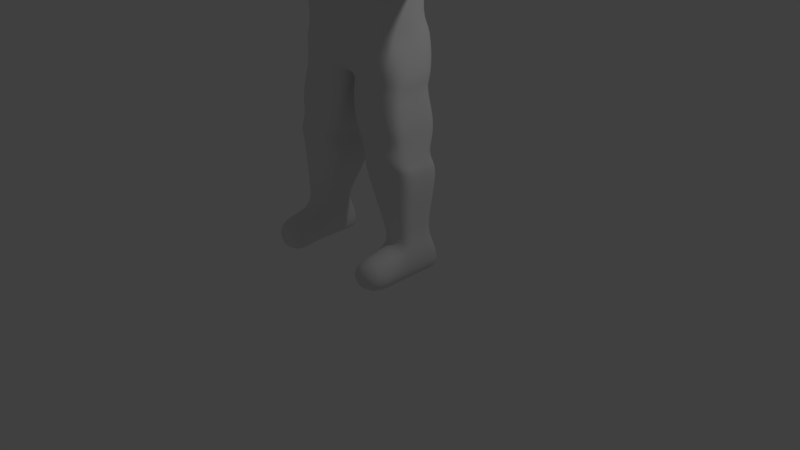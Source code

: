# Source: MrFoxModel.blend  (saved by Blender 2.78.0; exported with 4.5.12 LTS)
import bpy
from mathutils import Matrix  # noqa: F401  (used for matrix-valued properties, if any)

bpy.ops.wm.read_factory_settings(use_empty=True)
scene = bpy.context.scene
scene.name = 'Scene'

# ---- collections
col_collection_1 = bpy.data.collections.new('Collection 1'); scene.collection.children.link(col_collection_1)

# ---- materials (node trees are filled in below, after node groups)
mat_material = bpy.data.materials.new('Material')
mat_material.alpha_threshold = 0.0
mat_material.use_transparent_shadow = False
mat_material.roughness = 0.5
mat_material.line_color = (0.0, 0.0, 0.0, 1.0)

# ---- material node trees

# ---- world
world_world = bpy.data.worlds.new('World'); scene.world = world_world
world_world.color = (0.05088, 0.05088, 0.05088)
world_world.use_sun_shadow = False
world_world.sun_shadow_jitter_overblur = 0.0
world_world.cycles.sampling_method = 'MANUAL'

# ---- cameras
cam_camera = bpy.data.cameras.new('Camera')
cam_camera.clip_end = 100.0
cam_camera.lens = 35.0
cam_camera.sensor_width = 32.0
cam_camera.sensor_height = 18.0
cam_camera.ortho_scale = 7.314
cam_camera.dof.focus_distance = 0.0
cam_camera.dof.aperture_fstop = 128.0

# ---- lights
light_lamp = bpy.data.lights.new('Lamp', 'POINT')
light_lamp.transmission_factor = 0.0
light_lamp.cutoff_distance = 30.0
light_lamp.energy = 100.0
light_lamp.shadow_buffer_clip_start = 1.001
light_lamp.shadow_soft_size = 0.1
light_lamp.shadow_maximum_resolution = 0.006
light_lamp.use_absolute_resolution = True

# ---- meshes
me_cube = bpy.data.meshes.new('Cube')
me_cube.from_pydata([(0.6667, 0.4454, 2.455), (0.8172, -0.3561, 2.455), (0.0, -0.3301, 2.455), (0.0, 0.3444, 2.455), (0.7788, 0.4364, 4.445), (0.7788, -0.3823, 4.445), (0.0, -0.4794, 4.448), (0.0, 0.311, 4.448), (0.6544, 0.4364, 3.76), (0.5835, -0.4931, 3.76), (0.0, -0.539, 3.76), (0.0, 0.4364, 3.76), (1.617, 0.1471, 3.895), (1.617, 0.1471, 4.31), (1.617, -0.1086, 3.895), (1.617, -0.1086, 4.31), (2.317, 0.1968, 3.895), (2.317, 0.1968, 4.31), (2.317, -0.2043, 3.895), (2.317, -0.2043, 4.31), (0.1305, 0.4828, 2.455), (0.07029, -0.3561, 2.455), (0.3271, 0.3905, 4.464), (0.4585, -0.3921, 4.464), (0.2158, 0.4364, 3.76), (0.2849, -0.5568, 3.76), (0.966, 0.3635, 1.348), (0.966, -0.3257, 1.461), (0.2091, 0.3635, 1.222), (0.2091, -0.3257, 1.335), (0.966, 0.4364, 0.01445), (0.966, -0.4364, 0.01445), (0.5457, 0.4364, 0.01445), (0.5457, -0.4364, 0.01445), (0.5457, -0.2375, 0.4779), (0.966, -0.2375, 0.4779), (0.966, 0.2713, 0.4779), (0.5457, 0.2713, 0.4779), (1.064, -0.8225, 0.01445), (0.3302, -0.8225, 0.01445), (0.5457, -0.808, 0.4779), (0.966, -0.808, 0.4779), (0.3277, 0.3112, 4.802), (0.0, 0.3112, 4.802), (0.296, -0.1904, 4.802), (0.0, -0.2676, 4.802), (0.5464, 0.3623, 5.005), (0.0, 0.5416, 4.996), (0.2458, -1.045, 5.06), (0.0, -1.182, 5.064), (0.3248, 0.3018, 5.849), (0.0, 0.3557, 5.886), (0.2045, -0.3417, 5.787), (0.0, -0.4037, 5.787), (1.102, 0.316, 4.398), (1.018, 0.316, 3.807), (1.018, -0.27, 3.807), (1.102, -0.27, 4.398), (0.5847, 0.5377, 2.971), (0.7218, -0.4147, 2.829), (0.0, -0.431, 2.829), (0.0, 0.4056, 2.829), (0.2066, -0.4294, 2.829), (0.1632, 0.5488, 2.963), (0.895, -0.2752, 0.635), (0.895, 0.181, 0.635), (0.5591, -0.2752, 0.635), (0.5591, 0.181, 0.635), (0.8659, 0.3753, 1.789), (0.1691, 0.3753, 1.722), (0.1902, -0.3522, 1.722), (0.8659, -0.3522, 1.789), (0.8916, 0.2699, 1.635), (0.8916, -0.3881, 1.635), (0.2563, 0.2699, 1.635), (0.2563, -0.3881, 1.635), (0.919, 0.2777, 1.515), (0.919, -0.3881, 1.515), (0.2744, 0.2777, 1.515), (0.2744, -0.3881, 1.515), (0.06141, 0.3194, 2.366), (0.06141, -0.344, 2.366), (0.7879, 0.3194, 2.366), (0.7879, -0.344, 2.366), (0.6238, 0.3398, 3.105), (0.5835, -0.3572, 2.986), (0.0, -0.3907, 2.933), (0.0, 0.4365, 3.111), (0.1109, 0.4455, 3.105), (0.2372, -0.3925, 2.948), (0.8525, 0.3967, 2.0), (0.8525, -0.4056, 2.0), (0.08627, 0.3967, 2.0), (0.1073, -0.4056, 2.0), (0.0, 0.6028, 5.441), (0.528, 0.3442, 5.459), (0.4636, -0.5475, 5.459), (0.0, -0.6838, 5.498), (0.0, -0.1468, 2.455), (0.1558, -1.045, 5.312), (0.0, -1.174, 5.308), (0.8172, 0.00321, 2.455), (0.0, 0.5416, 5.646), (0.4543, 0.3233, 5.646), (0.362, -0.404, 5.646), (0.0, -0.5641, 5.646), (0.6904, -0.1942, 3.76), (0.4883, -0.3937, 4.988), (0.6341, 0.1832, 4.988), (0.5867, 0.237, 5.459), (2.61, 0.1968, 3.895), (2.608, 0.1968, 4.31), (2.61, -0.2043, 3.895), (2.608, -0.2043, 4.31), (0.7788, -0.1942, 4.445), (0.6335, 0.06008, 5.593), (0.3338, 0.04294, 5.922), (0.0, 0.2238, 5.864), (1.617, -0.03765, 4.31), (1.617, -0.03765, 3.895), (2.317, -0.09304, 4.31), (2.317, -0.09304, 3.895), (0.422, -0.07533, 4.46), (0.05701, -0.02229, 2.455), (0.966, -0.0952, 1.429), (0.2091, -0.0952, 1.303), (0.966, -0.1942, 0.01445), (0.5457, -0.1942, 0.01445), (0.5457, -0.09633, 0.4779), (0.966, -0.09633, 0.4779), (0.3277, -0.1548, 4.802), (1.102, -0.1074, 4.398), (1.018, -0.1074, 3.807), (0.7255, -0.005383, 2.883), (0.895, -0.1094, 0.635), (0.5591, -0.1094, 0.635), (0.8659, -0.1504, 1.789), (0.1902, -0.1504, 1.722), (0.8916, -0.1583, 1.635), (0.2563, -0.1583, 1.635), (0.919, -0.1561, 1.515), (0.2744, -0.1561, 1.515), (0.06141, -0.16, 2.366), (0.7879, -0.16, 2.366), (0.7038, -0.1436, 3.032), (0.1073, -0.183, 2.0), (0.8525, -0.183, 2.0), (2.608, -0.09305, 4.31), (2.61, -0.09305, 3.895), (0.0, 0.07952, 2.455), (0.03977, 0.3469, 2.422), (0.2091, 0.1659, 1.257), (0.5457, 0.1648, 0.01445), (0.966, 0.113, 0.4779), (1.617, 0.06754, 3.895), (1.102, 0.1337, 4.398), (0.895, 0.05592, 0.635), (0.8659, 0.1489, 1.789), (0.8916, 0.08547, 1.635), (0.919, 0.09087, 1.515), (0.7879, 0.1129, 2.366), (0.8525, 0.147, 2.0), (0.7788, 0.1648, 4.445), (2.317, 0.07198, 3.895), (1.617, 0.06754, 4.31), (2.317, 0.07198, 4.31), (0.7098, 0.1648, 3.76), (0.834, 0.253, 2.455), (0.368, 0.19, 4.46), (0.966, 0.1659, 1.383), (0.966, 0.1648, 0.01445), (0.5457, 0.113, 0.4779), (0.3277, 0.1105, 4.802), (1.018, 0.1337, 3.807), (0.7311, 0.3006, 2.962), (0.5591, 0.05592, 0.635), (0.1902, 0.1489, 1.722), (0.2563, 0.08547, 1.635), (0.2744, 0.09087, 1.515), (0.06141, 0.1129, 2.366), (0.7169, 0.1316, 3.085), (0.1073, 0.147, 2.0), (2.608, 0.07198, 4.31), (2.61, 0.07198, 3.895), (0.5877, -0.2414, 4.988), (0.2089, -1.021, 4.955), (0.0, -0.9914, 4.928), (0.01122, 0.4854, 2.455), (0.03514, -0.3475, 2.455), (0.09816, 0.311, 4.448), (0.1065, -0.4953, 4.448), (0.1079, 0.4364, 3.76), (0.08508, -0.5372, 3.76), (0.1639, 0.3112, 4.802), (0.1149, -0.2676, 4.802), (0.1234, 0.3491, 5.877), (0.2732, 0.5234, 4.999), (0.07564, -1.182, 5.064), (0.1234, -0.3417, 5.787), (0.1033, -0.4251, 2.829), (0.02756, 0.5053, 2.926), (0.03223, 0.4345, 3.113), (0.1186, -0.3995, 2.939), (0.2624, -0.6038, 5.478), (0.264, 0.5428, 5.45), (0.04708, -1.182, 5.303), (0.2035, -0.4709, 5.646), (0.2035, 0.5234, 5.646), (0.1234, 0.2137, 5.864), (0.02851, -0.1465, 2.455), (0.01866, 0.2609, 2.436), (0.1162, -1.006, 4.95), (0.2304, -1.045, 5.233), (0.0, -1.182, 5.219), (0.4766, -0.4387, 5.223), (0.05689, -1.182, 5.219), (0.0, 0.6028, 5.218), (0.6028, 0.2523, 5.223), (0.5613, 0.3819, 5.232), (0.2686, 0.5559, 5.224), (0.3209, -0.7049, 5.024), (0.2601, -0.6417, 4.928), (0.0, -0.627, 4.906), (0.0, -0.7427, 5.443), (0.2815, -0.7545, 5.389), (0.1744, -0.7421, 5.426), (0.1155, -0.6344, 4.925), (0.3391, -0.7103, 5.235), (0.7652, 0.5461, 4.124), (0.7432, -0.53, 4.124), (0.0, -0.5959, 4.127), (0.0, 0.3699, 4.124), (1.617, 0.2037, 4.115), (1.617, -0.1843, 4.115), (2.317, 0.2534, 4.115), (2.317, -0.2801, 4.115), (0.2054, 0.423, 4.124), (0.3076, -0.5626, 4.127), (1.063, -0.3457, 4.121), (1.063, 0.3726, 4.121), (2.694, 0.2534, 4.115), (2.694, -0.2801, 4.115), (2.694, -0.09305, 4.115), (2.694, 0.07198, 4.115), (0.1027, 0.3699, 4.124), (0.09646, -0.5816, 4.127), (0.6385, -0.2616, 5.498), (0.6407, -0.2486, 5.223), (0.0, -0.2385, 5.818), (0.2786, -0.1354, 5.905), (0.1234, -0.2443, 5.818), (0.6333, -0.1253, 5.59), (0.0, 0.311, 4.536), (0.262, 0.311, 4.536), (0.296, -0.2838, 4.532), (0.0, -0.3673, 4.532), (0.3095, -0.1548, 4.532), (0.2825, 0.1105, 4.532), (0.1107, -0.3667, 4.532), (0.131, 0.311, 4.536), (0.7891, -0.1052, 6.085), (0.7334, -0.1057, 6.178), (0.7052, -0.1772, 6.152), (0.7745, -0.1742, 6.115), (0.0, 0.4549, 5.781), (0.3889, 0.3125, 5.749), (0.2824, -0.3726, 5.717), (0.0, -0.483, 5.717), (0.482, 0.2036, 5.777), (0.163, -0.4056, 5.717), (0.163, 0.4499, 5.77), (0.505, -0.03917, 5.77), (0.7581, -0.1067, 6.143), (0.7395, -0.1757, 6.134)], [], [(209, 188, 2, 98), (259, 252, 43, 193), (239, 54, 13, 232), (245, 190, 6, 230), (200, 187, 3, 61), (244, 191, 11, 231), (202, 192, 10, 86), (144, 106, 9, 85), (154, 12, 16, 163), (173, 55, 12, 154), (131, 57, 15, 118), (238, 56, 14, 233), (234, 17, 111, 240), (233, 14, 18, 235), (118, 15, 19, 120), (232, 13, 17, 234), (85, 9, 25, 89), (228, 8, 24, 236), (58, 0, 20, 63), (229, 5, 23, 237), (114, 122, 23, 5), (78, 76, 26, 28), (33, 31, 38, 39), (178, 78, 28, 151), (140, 77, 27, 124), (77, 79, 29, 27), (126, 31, 33, 127), (129, 35, 31, 126), (171, 37, 32, 152), (37, 36, 30, 32), (67, 65, 36, 37), (175, 67, 37, 171), (134, 64, 35, 129), (64, 66, 34, 35), (41, 40, 39, 38), (31, 35, 41, 38), (34, 33, 39, 40), (35, 34, 40, 41), (193, 43, 47, 196), (257, 253, 42, 172), (258, 254, 44, 194), (270, 264, 51, 195), (44, 130, 184, 107), (226, 221, 185, 211), (195, 51, 117, 208), (266, 271, 249, 52), (269, 266, 52, 198), (229, 9, 56, 238), (114, 5, 57, 131), (166, 8, 55, 173), (228, 4, 54, 239), (84, 58, 63, 88), (1, 59, 62, 21), (101, 133, 59, 1), (188, 199, 60, 2), (201, 200, 61, 87), (27, 29, 66, 64), (124, 27, 64, 134), (151, 28, 67, 175), (28, 26, 65, 67), (91, 93, 70, 71), (146, 91, 71, 136), (181, 92, 69, 176), (92, 90, 68, 69), (71, 70, 75, 73), (136, 71, 73, 138), (176, 69, 74, 177), (69, 68, 72, 74), (73, 75, 79, 77), (138, 73, 77, 140), (177, 74, 78, 178), (74, 72, 76, 78), (20, 0, 82, 80), (150, 20, 80, 179), (101, 1, 83, 143), (1, 21, 81, 83), (191, 201, 87, 11), (8, 84, 88, 24), (59, 85, 89, 62), (133, 144, 85, 59), (199, 202, 86, 60), (80, 82, 90, 92), (179, 80, 92, 181), (143, 83, 91, 146), (83, 81, 93, 91), (225, 224, 96, 203), (160, 143, 146, 161), (165, 120, 147, 182), (219, 216, 94, 204), (227, 214, 96, 224), (215, 212, 99, 205), (203, 96, 104, 206), (96, 246, 251, 104), (204, 94, 102, 207), (96, 214, 247, 246), (217, 108, 46, 218), (242, 147, 113, 241), (163, 16, 110, 183), (235, 18, 112, 241), (120, 19, 113, 147), (243, 182, 147, 242), (18, 121, 148, 112), (115, 109, 95, 103), (268, 115, 103, 265), (208, 117, 248, 250), (81, 142, 145, 93), (174, 180, 144, 133), (167, 101, 143, 160), (21, 123, 142, 81), (75, 139, 141, 79), (158, 138, 140, 159), (70, 137, 139, 75), (157, 136, 138, 158), (93, 145, 137, 70), (161, 146, 136, 157), (29, 125, 135, 66), (169, 124, 134, 156), (167, 174, 133, 101), (9, 106, 132, 56), (162, 114, 131, 155), (254, 256, 130, 44), (156, 134, 129, 153), (66, 135, 128, 34), (34, 128, 127, 33), (153, 129, 126, 170), (170, 126, 127, 152), (159, 140, 124, 169), (79, 141, 125, 29), (162, 168, 122, 114), (164, 118, 120, 165), (155, 131, 118, 164), (56, 132, 119, 14), (14, 119, 121, 18), (180, 166, 106, 144), (210, 209, 98, 149), (187, 210, 149, 3), (84, 8, 166, 180), (54, 155, 164, 13), (13, 164, 165, 17), (4, 22, 168, 162), (76, 159, 169, 26), (30, 170, 152, 32), (36, 153, 170, 30), (65, 156, 153, 36), (4, 162, 155, 54), (0, 58, 174, 167), (26, 169, 156, 65), (90, 161, 157, 68), (68, 157, 158, 72), (72, 158, 159, 76), (0, 167, 160, 82), (58, 84, 180, 174), (240, 111, 182, 243), (121, 163, 183, 148), (17, 165, 182, 111), (82, 160, 161, 90), (142, 179, 181, 145), (123, 150, 179, 142), (139, 177, 178, 141), (137, 176, 177, 139), (145, 181, 176, 137), (125, 151, 175, 135), (106, 166, 173, 132), (256, 257, 172, 130), (135, 175, 171, 128), (128, 171, 152, 127), (141, 178, 151, 125), (132, 173, 154, 119), (119, 154, 163, 121), (186, 211, 197, 49), (184, 130, 172, 108), (108, 172, 42, 46), (211, 185, 48, 197), (220, 48, 185, 221), (20, 150, 210, 187), (150, 123, 209, 210), (116, 208, 250, 249), (95, 204, 207, 103), (97, 203, 206, 105), (213, 215, 205, 100), (218, 219, 204, 95), (223, 225, 203, 97), (62, 89, 202, 199), (24, 88, 201, 191), (88, 63, 200, 201), (21, 62, 199, 188), (267, 269, 198, 53), (50, 195, 208, 116), (222, 226, 211, 186), (265, 270, 195, 50), (255, 258, 194, 45), (42, 193, 196, 46), (89, 25, 192, 202), (236, 24, 191, 244), (63, 20, 187, 200), (237, 23, 190, 245), (253, 259, 193, 42), (123, 21, 188, 209), (49, 197, 215, 213), (197, 48, 212, 215), (220, 107, 214, 227), (46, 196, 219, 218), (109, 217, 218, 95), (196, 47, 216, 219), (48, 220, 227, 212), (217, 247, 184, 108), (45, 194, 226, 222), (100, 205, 225, 223), (107, 220, 221, 44), (212, 227, 224, 99), (205, 99, 224, 225), (194, 44, 221, 226), (25, 237, 245, 192), (22, 236, 244, 189), (110, 240, 243, 183), (183, 243, 242, 148), (19, 235, 241, 113), (148, 242, 241, 112), (8, 228, 239, 55), (5, 229, 238, 57), (9, 229, 237, 25), (4, 228, 236, 22), (12, 232, 234, 16), (15, 233, 235, 19), (16, 234, 240, 110), (57, 238, 233, 15), (189, 244, 231, 7), (192, 245, 230, 10), (55, 239, 232, 12), (184, 247, 214, 107), (246, 247, 217, 109), (251, 246, 109, 115), (268, 116, 261, 272), (250, 248, 53, 198), (249, 250, 198, 52), (22, 189, 259, 253), (6, 190, 258, 255), (122, 168, 257, 256), (23, 122, 256, 254), (190, 23, 254, 258), (168, 22, 253, 257), (189, 7, 252, 259), (273, 263, 260, 272), (271, 251, 263, 273), (251, 115, 260, 263), (116, 249, 262, 261), (249, 271, 273, 262), (262, 273, 272, 261), (115, 268, 272, 260), (103, 207, 270, 265), (105, 206, 269, 267), (116, 268, 265, 50), (206, 104, 266, 269), (104, 251, 271, 266), (207, 102, 264, 270)])
me_cube.polygons.foreach_set('use_smooth', [True] * 255)
_uv = me_cube.uv_layers.new(name='UVMap')
_uv.uv.foreach_set('vector', [0.1802, 0.1044, 0.1709, 0.1221, 0.169, 0.1183, 0.1778, 0.1031, 0.8095, 0.7288, 0.8268, 0.7265, 0.8314, 0.7615, 0.8095, 0.7651, 0.8029, 0.6121, 0.8118, 0.6455, 0.7447, 0.6703, 0.7334, 0.6449, 0.1676, 0.5676, 0.1642, 0.6073, 0.1516, 0.6068, 0.1557, 0.5662, 0.8775, 0.2127, 0.8412, 0.1924, 0.8399, 0.178, 0.8742, 0.1978, 0.9173, 0.5792, 0.9077, 0.5354, 0.9208, 0.5334, 0.9293, 0.5766, 0.1755, 0.4118, 0.1712, 0.5212, 0.1603, 0.5207, 0.1599, 0.4109, 0.2674, 0.4131, 0.2891, 0.5116, 0.2425, 0.5256, 0.2362, 0.4154, 0.712, 0.6091, 0.7181, 0.6175, 0.6423, 0.6605, 0.6342, 0.6491, 0.7732, 0.5597, 0.79, 0.5744, 0.7181, 0.6175, 0.712, 0.6091, 0.2856, 0.6598, 0.2864, 0.6389, 0.3596, 0.6674, 0.357, 0.6771, 0.2949, 0.6005, 0.3109, 0.5571, 0.3913, 0.6058, 0.3726, 0.6374, 0.6549, 0.682, 0.6625, 0.703, 0.6355, 0.7081, 0.6267, 0.6949, 0.3726, 0.6374, 0.3913, 0.6058, 0.4671, 0.6572, 0.454, 0.677, 0.357, 0.6771, 0.3596, 0.6674, 0.447, 0.6972, 0.4442, 0.709, 0.7334, 0.6449, 0.7447, 0.6703, 0.6625, 0.703, 0.6549, 0.682, 0.2362, 0.4154, 0.2425, 0.5256, 0.1978, 0.5234, 0.191, 0.4127, 0.8398, 0.5968, 0.8347, 0.5459, 0.8944, 0.5373, 0.9034, 0.5811, 0.8553, 0.2557, 0.8093, 0.2443, 0.834, 0.1994, 0.8734, 0.2258, 0.2487, 0.5828, 0.2456, 0.6258, 0.206, 0.6222, 0.1946, 0.5714, 0.245, 0.6484, 0.2009, 0.6617, 0.206, 0.6222, 0.2456, 0.6258, 0.7318, 0.1702, 0.7101, 0.2266, 0.6968, 0.2204, 0.7031, 0.1697, 0.493, 0.1626, 0.4908, 0.196, 0.4604, 0.2009, 0.4641, 0.1444, 0.732, 0.1509, 0.7318, 0.1702, 0.7031, 0.1697, 0.7065, 0.1556, 0.2701, 0.2186, 0.2682, 0.1991, 0.2751, 0.2031, 0.2795, 0.2234, 0.2682, 0.1991, 0.2636, 0.1433, 0.2802, 0.1384, 0.2751, 0.2031, 0.5106, 0.198, 0.4908, 0.196, 0.493, 0.1626, 0.5128, 0.1631, 0.3784, 0.2224, 0.3844, 0.2062, 0.4374, 0.2242, 0.4252, 0.2393, 0.6171, 0.1521, 0.6121, 0.1655, 0.5671, 0.1651, 0.5756, 0.1425, 0.6121, 0.1655, 0.6069, 0.2052, 0.5649, 0.2026, 0.5671, 0.1651, 0.6315, 0.1644, 0.6276, 0.207, 0.6069, 0.2052, 0.6121, 0.1655, 0.6335, 0.1504, 0.6315, 0.1644, 0.6121, 0.1655, 0.6171, 0.1521, 0.3603, 0.2166, 0.3629, 0.1978, 0.3844, 0.2062, 0.3784, 0.2224, 0.3629, 0.1978, 0.3592, 0.1561, 0.3795, 0.1492, 0.3844, 0.2062, 0.4326, 0.1869, 0.4351, 0.1649, 0.4641, 0.1444, 0.4604, 0.2009, 0.4374, 0.2242, 0.3844, 0.2062, 0.4326, 0.1869, 0.4604, 0.2009, 0.3795, 0.1492, 0.432, 0.1218, 0.4641, 0.1444, 0.4351, 0.1649, 0.3844, 0.2062, 0.3795, 0.1492, 0.4351, 0.1649, 0.4326, 0.1869, 0.8095, 0.7651, 0.8314, 0.7615, 0.8391, 0.8005, 0.8052, 0.8052, 0.7685, 0.7254, 0.7923, 0.7308, 0.7858, 0.7694, 0.7593, 0.7585, 0.2515, 0.7196, 0.2736, 0.7313, 0.2655, 0.7748, 0.2346, 0.7594, 0.8145, 0.899, 0.8335, 0.9053, 0.8275, 0.9226, 0.8133, 0.917, 0.2655, 0.7748, 0.2728, 0.7776, 0.2679, 0.8285, 0.244, 0.8249, 0.189, 0.7938, 0.1983, 0.8106, 0.1563, 0.8256, 0.1483, 0.8169, 0.8133, 0.917, 0.8275, 0.9226, 0.8198, 0.9378, 0.8053, 0.9317, 0.2283, 0.9308, 0.2782, 0.9349, 0.2532, 0.959, 0.2261, 0.9441, 0.2147, 0.9383, 0.2283, 0.9308, 0.2261, 0.9441, 0.2184, 0.9508, 0.2487, 0.5828, 0.2425, 0.5256, 0.3109, 0.5571, 0.2949, 0.6005, 0.245, 0.6484, 0.2456, 0.6258, 0.2864, 0.6389, 0.2856, 0.6598, 0.7995, 0.5335, 0.8347, 0.5459, 0.79, 0.5744, 0.7732, 0.5597, 0.8398, 0.5968, 0.8474, 0.6318, 0.8118, 0.6455, 0.8029, 0.6121, 0.8674, 0.2754, 0.8553, 0.2557, 0.8734, 0.2258, 0.8923, 0.2291, 0.1792, 0.2047, 0.1478, 0.2012, 0.1367, 0.1565, 0.1733, 0.1256, 0.1816, 0.2373, 0.1402, 0.2361, 0.1478, 0.2012, 0.1792, 0.2047, 0.1709, 0.1221, 0.1334, 0.1467, 0.1294, 0.1362, 0.169, 0.1183, 0.8971, 0.2213, 0.8775, 0.2127, 0.8742, 0.1978, 0.8982, 0.2179, 0.2751, 0.2031, 0.2802, 0.1384, 0.3592, 0.1561, 0.3629, 0.1978, 0.2795, 0.2234, 0.2751, 0.2031, 0.3629, 0.1978, 0.3603, 0.2166, 0.7065, 0.1556, 0.7031, 0.1697, 0.6315, 0.1644, 0.6335, 0.1504, 0.7031, 0.1697, 0.6968, 0.2204, 0.6276, 0.207, 0.6315, 0.1644, 0.2241, 0.199, 0.2162, 0.1353, 0.243, 0.1371, 0.2437, 0.2006, 0.2249, 0.2181, 0.2241, 0.199, 0.2437, 0.2006, 0.2445, 0.2202, 0.782, 0.1539, 0.7826, 0.1765, 0.7589, 0.1744, 0.7541, 0.1557, 0.7826, 0.1765, 0.7556, 0.2355, 0.7377, 0.2296, 0.7589, 0.1744, 0.2437, 0.2006, 0.243, 0.1371, 0.2522, 0.1421, 0.2582, 0.1988, 0.2445, 0.2202, 0.2437, 0.2006, 0.2582, 0.1988, 0.2587, 0.2191, 0.7541, 0.1557, 0.7589, 0.1744, 0.7444, 0.1707, 0.7435, 0.1503, 0.7589, 0.1744, 0.7377, 0.2296, 0.7212, 0.2296, 0.7444, 0.1707, 0.2582, 0.1988, 0.2522, 0.1421, 0.2636, 0.1433, 0.2682, 0.1991, 0.2587, 0.2191, 0.2582, 0.1988, 0.2682, 0.1991, 0.2701, 0.2186, 0.7435, 0.1503, 0.7444, 0.1707, 0.7318, 0.1702, 0.732, 0.1509, 0.7444, 0.1707, 0.7212, 0.2296, 0.7101, 0.2266, 0.7318, 0.1702, 0.834, 0.1994, 0.8093, 0.2443, 0.7908, 0.2535, 0.8234, 0.1759, 0.8327, 0.179, 0.834, 0.1994, 0.8234, 0.1759, 0.8195, 0.1499, 0.1816, 0.2373, 0.1792, 0.2047, 0.1874, 0.2033, 0.1896, 0.2212, 0.1792, 0.2047, 0.1733, 0.1256, 0.1831, 0.126, 0.1874, 0.2033, 0.9077, 0.5354, 0.909, 0.4546, 0.9129, 0.454, 0.9208, 0.5334, 0.8347, 0.5459, 0.8365, 0.4584, 0.8992, 0.4546, 0.8944, 0.5373, 0.1478, 0.2012, 0.1303, 0.1968, 0.1257, 0.1632, 0.1367, 0.1565, 0.1402, 0.2361, 0.1265, 0.2212, 0.1303, 0.1968, 0.1478, 0.2012, 0.1334, 0.1467, 0.123, 0.1519, 0.1188, 0.1405, 0.1294, 0.1362, 0.8234, 0.1759, 0.7908, 0.2535, 0.7556, 0.2355, 0.7826, 0.1765, 0.8195, 0.1499, 0.8234, 0.1759, 0.7826, 0.1765, 0.782, 0.1539, 0.1896, 0.2212, 0.1874, 0.2033, 0.2241, 0.199, 0.2249, 0.2181, 0.1874, 0.2033, 0.1831, 0.126, 0.2162, 0.1353, 0.2241, 0.199, 0.1787, 0.8933, 0.1865, 0.8801, 0.2232, 0.8863, 0.2003, 0.8993, 0.191, 0.2473, 0.1896, 0.2212, 0.2249, 0.2181, 0.2261, 0.2489, 0.4403, 0.7309, 0.4442, 0.709, 0.4748, 0.7092, 0.4847, 0.7317, 0.809, 0.8318, 0.8422, 0.8299, 0.8424, 0.8584, 0.809, 0.8584, 0.1956, 0.8581, 0.236, 0.8561, 0.2232, 0.8863, 0.1865, 0.8801, 0.1252, 0.8563, 0.1519, 0.8563, 0.1464, 0.8676, 0.1245, 0.8671, 0.2003, 0.8993, 0.2232, 0.8863, 0.2307, 0.9173, 0.2109, 0.9256, 0.2232, 0.8863, 0.2631, 0.8916, 0.2776, 0.9055, 0.2307, 0.9173, 0.809, 0.8584, 0.8424, 0.8584, 0.8386, 0.8856, 0.8142, 0.8816, 0.2232, 0.8863, 0.236, 0.8561, 0.2673, 0.8587, 0.2631, 0.8916, 0.7532, 0.8334, 0.7451, 0.8032, 0.7686, 0.8075, 0.77, 0.8337, 0.4922, 0.696, 0.4748, 0.7092, 0.4717, 0.6994, 0.4783, 0.6885, 0.6342, 0.6491, 0.6423, 0.6605, 0.6219, 0.6785, 0.6091, 0.6725, 0.454, 0.677, 0.4671, 0.6572, 0.4836, 0.6757, 0.4783, 0.6885, 0.4442, 0.709, 0.447, 0.6972, 0.4717, 0.6994, 0.4748, 0.7092, 0.5112, 0.7063, 0.4847, 0.7317, 0.4748, 0.7092, 0.4922, 0.696, 0.4671, 0.6572, 0.4748, 0.648, 0.4931, 0.6724, 0.4836, 0.6757, 0.7369, 0.8849, 0.7555, 0.863, 0.7703, 0.8609, 0.7768, 0.8843, 0.7663, 0.9039, 0.7369, 0.8849, 0.7768, 0.8843, 0.7833, 0.8975, 0.8053, 0.9317, 0.8198, 0.9378, 0.7922, 0.9898, 0.7782, 0.9832, 0.1831, 0.126, 0.1885, 0.1095, 0.2198, 0.1168, 0.2162, 0.1353, 0.1315, 0.2656, 0.1198, 0.2485, 0.1265, 0.2212, 0.1402, 0.2361, 0.182, 0.2614, 0.1816, 0.2373, 0.1896, 0.2212, 0.191, 0.2473, 0.1733, 0.1256, 0.1868, 0.09658, 0.1885, 0.1095, 0.1831, 0.126, 0.2522, 0.1421, 0.2552, 0.1212, 0.2658, 0.1221, 0.2636, 0.1433, 0.2599, 0.2416, 0.2587, 0.2191, 0.2701, 0.2186, 0.2715, 0.2415, 0.243, 0.1371, 0.2459, 0.119, 0.2552, 0.1212, 0.2522, 0.1421, 0.2457, 0.2481, 0.2445, 0.2202, 0.2587, 0.2191, 0.2599, 0.2416, 0.2162, 0.1353, 0.2198, 0.1168, 0.2459, 0.119, 0.243, 0.1371, 0.2261, 0.2489, 0.2249, 0.2181, 0.2445, 0.2202, 0.2457, 0.2481, 0.2802, 0.1384, 0.2865, 0.1192, 0.3585, 0.1381, 0.3592, 0.1561, 0.2852, 0.2478, 0.2795, 0.2234, 0.3603, 0.2166, 0.3577, 0.2337, 0.182, 0.2614, 0.1315, 0.2656, 0.1402, 0.2361, 0.1816, 0.2373, 0.2425, 0.5256, 0.2891, 0.5116, 0.3283, 0.5425, 0.3109, 0.5571, 0.2434, 0.6921, 0.245, 0.6484, 0.2856, 0.6598, 0.2833, 0.6906, 0.2736, 0.7313, 0.2876, 0.7385, 0.2728, 0.7776, 0.2655, 0.7748, 0.3577, 0.2337, 0.3603, 0.2166, 0.3784, 0.2224, 0.3713, 0.2432, 0.3592, 0.1561, 0.3585, 0.1381, 0.3722, 0.1337, 0.3795, 0.1492, 0.3795, 0.1492, 0.3722, 0.1337, 0.4162, 0.1078, 0.432, 0.1218, 0.3713, 0.2432, 0.3784, 0.2224, 0.4252, 0.2393, 0.4087, 0.2682, 0.541, 0.2006, 0.5106, 0.198, 0.5128, 0.1631, 0.5432, 0.1643, 0.2715, 0.2415, 0.2701, 0.2186, 0.2795, 0.2234, 0.2852, 0.2478, 0.2636, 0.1433, 0.2658, 0.1221, 0.2865, 0.1192, 0.2802, 0.1384, 0.2434, 0.6921, 0.1938, 0.6939, 0.2009, 0.6617, 0.245, 0.6484, 0.3529, 0.6915, 0.357, 0.6771, 0.4442, 0.709, 0.4403, 0.7309, 0.2833, 0.6906, 0.2856, 0.6598, 0.357, 0.6771, 0.3529, 0.6915, 0.3109, 0.5571, 0.3283, 0.5425, 0.3974, 0.5976, 0.3913, 0.6058, 0.3913, 0.6058, 0.3974, 0.5976, 0.4748, 0.648, 0.4671, 0.6572, 0.302, 0.4093, 0.3336, 0.4879, 0.2891, 0.5116, 0.2674, 0.4131, 0.8343, 0.1673, 0.8279, 0.1181, 0.8312, 0.1177, 0.8343, 0.1438, 0.8412, 0.1924, 0.8343, 0.1673, 0.8343, 0.1438, 0.8399, 0.178, 0.8365, 0.4584, 0.8347, 0.5459, 0.7995, 0.5335, 0.8094, 0.4512, 0.8118, 0.6455, 0.8129, 0.6668, 0.7474, 0.6805, 0.7447, 0.6703, 0.7447, 0.6703, 0.7474, 0.6805, 0.6665, 0.7178, 0.6625, 0.703, 0.9564, 0.6835, 0.9051, 0.6821, 0.9095, 0.6576, 0.958, 0.6537, 0.7101, 0.2266, 0.7064, 0.2425, 0.6964, 0.2346, 0.6968, 0.2204, 0.5649, 0.2026, 0.541, 0.2006, 0.5432, 0.1643, 0.5671, 0.1651, 0.6069, 0.2052, 0.611, 0.2178, 0.5723, 0.2258, 0.5649, 0.2026, 0.6276, 0.207, 0.6269, 0.2202, 0.611, 0.2178, 0.6069, 0.2052, 0.8474, 0.6318, 0.8506, 0.6615, 0.8129, 0.6668, 0.8118, 0.6455, 0.8093, 0.2443, 0.8553, 0.2557, 0.8473, 0.2816, 0.7951, 0.2662, 0.6968, 0.2204, 0.6964, 0.2346, 0.6269, 0.2202, 0.6276, 0.207, 0.7556, 0.2355, 0.7469, 0.2557, 0.7292, 0.2463, 0.7377, 0.2296, 0.7377, 0.2296, 0.7292, 0.2463, 0.7155, 0.2457, 0.7212, 0.2296, 0.7212, 0.2296, 0.7155, 0.2457, 0.7064, 0.2425, 0.7101, 0.2266, 0.8093, 0.2443, 0.7951, 0.2662, 0.7795, 0.273, 0.7908, 0.2535, 0.8553, 0.2557, 0.8674, 0.2754, 0.8615, 0.301, 0.8473, 0.2816, 0.6267, 0.6949, 0.6355, 0.7081, 0.6315, 0.721, 0.6074, 0.7044, 0.4748, 0.648, 0.4899, 0.6318, 0.5169, 0.6669, 0.4931, 0.6724, 0.6625, 0.703, 0.6665, 0.7178, 0.6315, 0.721, 0.6355, 0.7081, 0.7908, 0.2535, 0.7795, 0.273, 0.7469, 0.2557, 0.7556, 0.2355, 0.8152, 0.1214, 0.8195, 0.1499, 0.782, 0.1539, 0.78, 0.1228, 0.8261, 0.1336, 0.8327, 0.179, 0.8195, 0.1499, 0.8152, 0.1214, 0.7432, 0.127, 0.7435, 0.1503, 0.732, 0.1509, 0.732, 0.1272, 0.7533, 0.1276, 0.7541, 0.1557, 0.7435, 0.1503, 0.7432, 0.127, 0.78, 0.1228, 0.782, 0.1539, 0.7541, 0.1557, 0.7533, 0.1276, 0.7109, 0.1317, 0.7065, 0.1556, 0.6335, 0.1504, 0.6351, 0.1345, 0.2891, 0.5116, 0.3336, 0.4879, 0.3536, 0.5217, 0.3283, 0.5425, 0.2876, 0.7385, 0.322, 0.7462, 0.3136, 0.7813, 0.2728, 0.7776, 0.6351, 0.1345, 0.6335, 0.1504, 0.6171, 0.1521, 0.6216, 0.1337, 0.6216, 0.1337, 0.6171, 0.1521, 0.5756, 0.1425, 0.5857, 0.1126, 0.732, 0.1272, 0.732, 0.1509, 0.7065, 0.1556, 0.7109, 0.1317, 0.3283, 0.5425, 0.3536, 0.5217, 0.4064, 0.5856, 0.3974, 0.5976, 0.3974, 0.5976, 0.4064, 0.5856, 0.4899, 0.6318, 0.4748, 0.648, 0.1381, 0.8047, 0.1483, 0.8169, 0.1269, 0.8357, 0.1189, 0.8295, 0.2679, 0.8285, 0.2728, 0.7776, 0.3136, 0.7813, 0.3249, 0.8314, 0.7451, 0.8032, 0.7593, 0.7585, 0.7858, 0.7694, 0.7686, 0.8075, 0.1483, 0.8169, 0.1563, 0.8256, 0.1533, 0.8373, 0.1269, 0.8357, 0.1947, 0.8292, 0.1533, 0.8373, 0.1563, 0.8256, 0.1983, 0.8106, 0.834, 0.1994, 0.8327, 0.179, 0.8343, 0.1673, 0.8412, 0.1924, 0.8327, 0.179, 0.8261, 0.1336, 0.8279, 0.1181, 0.8343, 0.1673, 0.7707, 0.9368, 0.8053, 0.9317, 0.7782, 0.9832, 0.7656, 0.96, 0.7703, 0.8609, 0.809, 0.8584, 0.8142, 0.8816, 0.7768, 0.8843, 0.1702, 0.9171, 0.2003, 0.8993, 0.2109, 0.9256, 0.1848, 0.9361, 0.1179, 0.8567, 0.1252, 0.8563, 0.1245, 0.8671, 0.1185, 0.8681, 0.77, 0.8337, 0.809, 0.8318, 0.809, 0.8584, 0.7703, 0.8609, 0.1634, 0.9097, 0.1787, 0.8933, 0.2003, 0.8993, 0.1702, 0.9171, 0.1367, 0.1565, 0.1257, 0.1632, 0.123, 0.1519, 0.1334, 0.1467, 0.8944, 0.5373, 0.8992, 0.4546, 0.909, 0.4546, 0.9077, 0.5354, 0.8923, 0.2291, 0.8734, 0.2258, 0.8775, 0.2127, 0.8971, 0.2213, 0.1733, 0.1256, 0.1367, 0.1565, 0.1334, 0.1467, 0.1709, 0.1221, 0.1935, 0.9464, 0.2147, 0.9383, 0.2184, 0.9508, 0.2019, 0.9566, 0.7897, 0.9102, 0.8133, 0.917, 0.8053, 0.9317, 0.7707, 0.9368, 0.1819, 0.7807, 0.189, 0.7938, 0.1483, 0.8169, 0.1428, 0.8032, 0.7833, 0.8975, 0.8145, 0.899, 0.8133, 0.917, 0.7897, 0.9102, 0.2377, 0.713, 0.2515, 0.7196, 0.2346, 0.7594, 0.2207, 0.7489, 0.7858, 0.7694, 0.8095, 0.7651, 0.8052, 0.8052, 0.7686, 0.8075, 0.191, 0.4127, 0.1978, 0.5234, 0.1712, 0.5212, 0.1755, 0.4118, 0.9034, 0.5811, 0.8944, 0.5373, 0.9077, 0.5354, 0.9173, 0.5792, 0.8734, 0.2258, 0.834, 0.1994, 0.8412, 0.1924, 0.8775, 0.2127, 0.1946, 0.5714, 0.206, 0.6222, 0.1642, 0.6073, 0.1676, 0.5676, 0.7923, 0.7308, 0.8095, 0.7288, 0.8095, 0.7651, 0.7858, 0.7694, 0.1868, 0.09658, 0.1733, 0.1256, 0.1709, 0.1221, 0.1802, 0.1044, 0.1169, 0.8361, 0.1269, 0.8357, 0.1252, 0.8563, 0.1177, 0.8565, 0.1269, 0.8357, 0.1533, 0.8373, 0.1519, 0.8563, 0.1252, 0.8563, 0.1947, 0.8292, 0.244, 0.8249, 0.236, 0.8561, 0.1956, 0.8581, 0.7686, 0.8075, 0.8052, 0.8052, 0.809, 0.8318, 0.77, 0.8337, 0.7555, 0.863, 0.7532, 0.8334, 0.77, 0.8337, 0.7703, 0.8609, 0.8052, 0.8052, 0.8391, 0.8005, 0.8422, 0.8299, 0.809, 0.8318, 0.1533, 0.8373, 0.1947, 0.8292, 0.1956, 0.8581, 0.1519, 0.8563, 0.3318, 0.8636, 0.2673, 0.8587, 0.2679, 0.8285, 0.3249, 0.8314, 0.2207, 0.7489, 0.2346, 0.7594, 0.189, 0.7938, 0.1819, 0.7807, 0.1215, 0.8722, 0.1245, 0.8671, 0.1787, 0.8933, 0.1634, 0.9097, 0.244, 0.8249, 0.1947, 0.8292, 0.1983, 0.8106, 0.2655, 0.7748, 0.1519, 0.8563, 0.1956, 0.8581, 0.1865, 0.8801, 0.1464, 0.8676, 0.1245, 0.8671, 0.1464, 0.8676, 0.1865, 0.8801, 0.1787, 0.8933, 0.2346, 0.7594, 0.2655, 0.7748, 0.1983, 0.8106, 0.189, 0.7938, 0.1978, 0.5234, 0.1946, 0.5714, 0.1676, 0.5676, 0.1712, 0.5212, 0.8982, 0.6249, 0.9034, 0.5811, 0.9173, 0.5792, 0.9269, 0.6177, 0.6219, 0.6785, 0.6267, 0.6949, 0.6074, 0.7044, 0.6091, 0.6725, 0.5169, 0.6669, 0.5112, 0.7063, 0.4922, 0.696, 0.4931, 0.6724, 0.447, 0.6972, 0.454, 0.677, 0.4783, 0.6885, 0.4717, 0.6994, 0.4931, 0.6724, 0.4922, 0.696, 0.4783, 0.6885, 0.4836, 0.6757, 0.8347, 0.5459, 0.8398, 0.5968, 0.8029, 0.6121, 0.79, 0.5744, 0.2456, 0.6258, 0.2487, 0.5828, 0.2949, 0.6005, 0.2864, 0.6389, 0.2425, 0.5256, 0.2487, 0.5828, 0.1946, 0.5714, 0.1978, 0.5234, 0.8474, 0.6318, 0.8398, 0.5968, 0.9034, 0.5811, 0.8982, 0.6249, 0.7181, 0.6175, 0.7334, 0.6449, 0.6549, 0.682, 0.6423, 0.6605, 0.3596, 0.6674, 0.3726, 0.6374, 0.454, 0.677, 0.447, 0.6972, 0.6423, 0.6605, 0.6549, 0.682, 0.6267, 0.6949, 0.6219, 0.6785, 0.2864, 0.6389, 0.2949, 0.6005, 0.3726, 0.6374, 0.3596, 0.6674, 0.9269, 0.6177, 0.9173, 0.5792, 0.9293, 0.5766, 0.9384, 0.6147, 0.1712, 0.5212, 0.1676, 0.5676, 0.1557, 0.5662, 0.1603, 0.5207, 0.79, 0.5744, 0.8029, 0.6121, 0.7334, 0.6449, 0.7181, 0.6175, 0.2679, 0.8285, 0.2673, 0.8587, 0.236, 0.8561, 0.244, 0.8249, 0.2631, 0.8916, 0.2673, 0.8587, 0.3318, 0.8636, 0.3269, 0.8944, 0.2776, 0.9055, 0.2631, 0.8916, 0.3269, 0.8944, 0.3011, 0.9094, 0.6204, 0.8206, 0.6244, 0.8576, 0.5546, 0.8677, 0.5535, 0.8617, 0.2272, 0.9603, 0.2166, 0.9714, 0.2019, 0.9566, 0.2184, 0.9508, 0.2532, 0.959, 0.2272, 0.9603, 0.2184, 0.9508, 0.2261, 0.9441, 0.9051, 0.6821, 0.8756, 0.6846, 0.8784, 0.6737, 0.8939, 0.6718, 0.1516, 0.6068, 0.1642, 0.6073, 0.1622, 0.6252, 0.1493, 0.6234, 0.2009, 0.6617, 0.1938, 0.6939, 0.1809, 0.6835, 0.1849, 0.6516, 0.206, 0.6222, 0.2009, 0.6617, 0.1849, 0.6516, 0.1839, 0.636, 0.1642, 0.6073, 0.206, 0.6222, 0.1839, 0.636, 0.1622, 0.6252, 0.9095, 0.6576, 0.9051, 0.6821, 0.8939, 0.6718, 0.8963, 0.6478, 0.8756, 0.6846, 0.8638, 0.6856, 0.8628, 0.6752, 0.8784, 0.6737, 0.5433, 0.8638, 0.5434, 0.8581, 0.5527, 0.8523, 0.5535, 0.8617, 0.4783, 0.8667, 0.469, 0.8342, 0.5434, 0.8581, 0.5433, 0.8638, 0.5329, 0.781, 0.5587, 0.7753, 0.5527, 0.8523, 0.5434, 0.8581, 0.5525, 0.9385, 0.5258, 0.9377, 0.5432, 0.8694, 0.5546, 0.8677, 0.4829, 0.9067, 0.4783, 0.8667, 0.5433, 0.8638, 0.5432, 0.8694, 0.5432, 0.8694, 0.5433, 0.8638, 0.5535, 0.8617, 0.5546, 0.8677, 0.6031, 0.7937, 0.6244, 0.8272, 0.5535, 0.8617, 0.5527, 0.8523, 0.7768, 0.8843, 0.8142, 0.8816, 0.8145, 0.899, 0.7833, 0.8975, 0.1848, 0.9361, 0.2109, 0.9256, 0.2147, 0.9383, 0.1935, 0.9464, 0.7707, 0.9368, 0.7663, 0.9039, 0.7833, 0.8975, 0.7897, 0.9102, 0.2109, 0.9256, 0.2307, 0.9173, 0.2283, 0.9308, 0.2147, 0.9383, 0.2307, 0.9173, 0.2776, 0.9055, 0.2782, 0.9349, 0.2283, 0.9308, 0.8142, 0.8816, 0.8386, 0.8856, 0.8335, 0.9053, 0.8145, 0.899])
me_cube.materials.append(mat_material)
me_cube.use_remesh_preserve_volume = False
me_cube.use_remesh_preserve_attributes = False
me_cube.use_mirror_vertex_groups = False
me_cube.update()
arm_armature = bpy.data.armatures.new('Armature')  # bones are not reproduced

# ---- objects
ob_armature = bpy.data.objects.new('Armature', arm_armature)
ob_dude = bpy.data.objects.new('Dude', me_cube)
ob_lamp = bpy.data.objects.new('Lamp', light_lamp)
ob_camera = bpy.data.objects.new('Camera', cam_camera)

# ---- transforms, parenting, visibility, modifiers, constraints
ob_armature.location = (0.0, 0.0, 0.0)
ob_armature.show_in_front = True
ob_armature.lineart.crease_threshold = 0.0
ob_dude.parent = ob_armature
ob_dude.location = (0.0, 0.0, 0.0)
ob_dude.lock_rotations_4d = False
ob_dude.empty_display_type = 'ARROWS'
ob_dude.lineart.crease_threshold = 0.0
_vg = ob_dude.vertex_groups.new(name='Hips')
for _i, _w in zip([0, 1, 2, 3, 8, 9, 10, 11, 20, 21, 24, 25, 58, 59, 60, 61, 62, 63, 81, 83, 84, 85, 86, 87, 88, 89, 98, 101, 106, 123, 133, 142, 144, 149, 150, 166, 174, 179, 180, 187, 188, 191, 192, 199, 200, 201, 202, 209, 210, 230, 237, 245], [0.0009333, 0.06791, 0.1961, 0.1243, 0.08156, 0.0873, 0.134, 0.1335, 0.07468, 0.1619, 0.1228, 0.1145, 0.2782, 0.2015, 0.5656, 0.5527, 0.5333, 0.6419, 0.07228, 0.009833, 0.549, 0.5463, 0.6786, 0.7542, 0.7321, 0.6614, 0.09297, 0.006677, 0.1096, 0.06322, 0.1302, 0.04701, 0.4907, 0.07551, 0.03837, 0.1045, 0.1563, 0.007259, 0.4837, 0.1184, 0.1919, 0.1239, 0.1221, 0.5721, 0.6401, 0.7568, 0.6888, 0.08088, 0.05799, 0.01371, 0.004609, 0.01139]): _vg.add([_i], _w, 'REPLACE')
_vg = ob_dude.vertex_groups.new(name='LowerSpine')
for _i, _w in zip([6, 7, 8, 9, 10, 11, 24, 25, 60, 62, 84, 85, 86, 87, 88, 89, 106, 144, 166, 180, 190, 191, 192, 199, 201, 202, 229, 230, 231, 236, 237, 244, 245], [0.0241, 0.001802, 0.1259, 0.1413, 0.5549, 0.594, 0.5286, 0.4831, 0.01429, 0.006352, 0.03537, 0.05023, 0.09835, 0.08785, 0.08755, 0.07646, 0.05978, 0.008234, 0.05023, 0.005199, 0.02319, 0.5961, 0.5543, 0.01308, 0.08864, 0.08546, 0.02678, 0.1315, 0.1069, 0.09306, 0.09854, 0.1007, 0.1259]): _vg.add([_i], _w, 'REPLACE')
_vg = ob_dude.vertex_groups.new(name='UpperSpine')
for _i, _w in zip([6, 7, 10, 11, 22, 23, 24, 25, 189, 190, 191, 192, 230, 231, 236, 237, 244, 245, 252, 255, 258, 259], [0.17, 0.1028, 0.05521, 0.071, 0.009341, 0.01588, 0.03833, 0.02769, 0.0836, 0.115, 0.06675, 0.05447, 0.3341, 0.4513, 0.1345, 0.1082, 0.4292, 0.3214, 0.0196, 0.06205, 0.04452, 0.007164]): _vg.add([_i], _w, 'REPLACE')
_vg = ob_dude.vertex_groups.new(name='Neck')
for _i, _w in zip([4, 5, 6, 7, 22, 23, 42, 43, 44, 45, 46, 47, 48, 49, 52, 53, 94, 95, 96, 97, 99, 100, 102, 103, 104, 105, 107, 108, 109, 114, 115, 122, 130, 162, 168, 172, 184, 185, 186, 189, 190, 193, 194, 196, 197, 198, 203, 204, 205, 206, 207, 211, 212, 213, 214, 215, 216, 217, 218, 219, 220, 221, 222, 223, 224, 225, 226, 227, 230, 231, 236, 237, 244, 245, 246, 247, 251, 252, 253, 254, 255, 256, 257, 258, 259, 266, 267, 269], [0.005124, 0.01476, 0.2012, 0.4359, 0.1621, 0.1515, 0.6517, 0.6764, 0.3771, 0.4324, 0.242, 0.2796, 0.2046, 0.2114, 0.007655, 0.03181, 0.07441, 0.05787, 0.08323, 0.1324, 0.2098, 0.2284, 0.03011, 0.01377, 0.04734, 0.0879, 0.1994, 0.2431, 0.05811, 0.01323, 0.01041, 0.1666, 0.579, 0.005346, 0.1675, 0.6705, 0.2193, 0.2143, 0.223, 0.2928, 0.2105, 0.6812, 0.5076, 0.2585, 0.2096, 0.01494, 0.111, 0.06137, 0.2277, 0.06667, 0.01703, 0.2166, 0.2022, 0.2208, 0.1222, 0.2168, 0.1412, 0.1153, 0.1165, 0.1226, 0.2072, 0.2728, 0.2937, 0.1933, 0.1655, 0.189, 0.2877, 0.1659, 0.07324, 0.0929, 0.04848, 0.05409, 0.07747, 0.06931, 0.05981, 0.1101, 0.0131, 0.6737, 0.6039, 0.5196, 0.4826, 0.5646, 0.6245, 0.5184, 0.6586, 0.01981, 0.06082, 0.04334]): _vg.add([_i], _w, 'REPLACE')
_vg = ob_dude.vertex_groups.new(name='Head')
for _i, _w in zip([6, 23, 42, 43, 44, 45, 46, 47, 48, 49, 50, 51, 52, 53, 94, 95, 96, 97, 99, 100, 102, 103, 104, 105, 107, 108, 109, 115, 116, 117, 122, 130, 172, 184, 185, 186, 190, 193, 194, 195, 196, 197, 198, 203, 204, 205, 206, 207, 208, 211, 212, 213, 214, 215, 216, 217, 218, 219, 220, 221, 222, 223, 224, 225, 226, 227, 246, 247, 248, 249, 250, 251, 252, 253, 254, 255, 256, 257, 258, 259, 260, 261, 262, 263, 264, 265, 266, 267, 268, 269, 270, 271, 272, 273], [0.06089, 0.02484, 0.2554, 0.2294, 0.5188, 0.4239, 0.723, 0.6816, 0.7677, 0.7624, 0.9837, 0.9844, 0.9679, 0.9551, 0.9152, 0.9336, 0.9047, 0.8566, 0.7701, 0.7515, 0.9543, 0.9634, 0.9449, 0.9043, 0.7582, 0.7199, 0.933, 0.9652, 0.9848, 0.9938, 0.006377, 0.3127, 0.2333, 0.7395, 0.7531, 0.7408, 0.05854, 0.2275, 0.3652, 0.9855, 0.7056, 0.7642, 0.9641, 0.8782, 0.9299, 0.7519, 0.9266, 0.9617, 0.993, 0.7499, 0.7752, 0.7563, 0.856, 0.7604, 0.8391, 0.8671, 0.8665, 0.8602, 0.7593, 0.6809, 0.641, 0.7923, 0.8175, 0.7959, 0.6536, 0.8117, 0.9303, 0.8702, 0.9809, 0.9817, 0.9823, 0.9635, 0.0706, 0.06762, 0.1301, 0.1621, 0.09689, 0.06611, 0.1384, 0.06458, 0.9767, 0.9789, 0.9787, 0.9771, 0.9739, 0.9767, 0.9608, 0.9335, 0.9778, 0.9485, 0.9766, 0.9749, 0.9786, 0.9778]): _vg.add([_i], _w, 'REPLACE')
_vg = ob_dude.vertex_groups.new(name='ShoulderLeft')
for _i, _w in zip([4, 5, 6, 7, 8, 9, 10, 11, 22, 23, 24, 25, 42, 43, 44, 45, 46, 47, 55, 56, 58, 84, 85, 86, 87, 88, 89, 106, 107, 108, 114, 122, 130, 132, 133, 144, 162, 166, 168, 172, 173, 174, 180, 184, 189, 190, 191, 192, 193, 194, 196, 201, 202, 221, 222, 226, 228, 229, 230, 231, 236, 237, 238, 239, 244, 245, 252, 253, 254, 255, 256, 257, 258, 259], [0.1378, 0.1448, 0.3741, 0.373, 0.4769, 0.4779, 0.1411, 0.1251, 0.6524, 0.5525, 0.2003, 0.2144, 0.07291, 0.07187, 0.07144, 0.08786, 0.004368, 0.009663, 0.07535, 0.07242, 0.008361, 0.1046, 0.08465, 0.03219, 0.005264, 0.02536, 0.05023, 0.4859, 0.008461, 0.006668, 0.1263, 0.6259, 0.07995, 0.07859, 0.001499, 0.1121, 0.1153, 0.51, 0.6663, 0.07515, 0.07648, 0.009985, 0.1233, 0.009889, 0.5349, 0.4543, 0.1348, 0.1514, 0.0709, 0.0805, 0.005742, 0.007056, 0.03045, 0.009911, 0.03221, 0.02466, 0.178, 0.1931, 0.2905, 0.2643, 0.558, 0.4928, 0.02282, 0.002024, 0.3006, 0.3095, 0.1904, 0.2604, 0.2405, 0.2051, 0.2565, 0.2478, 0.2143, 0.2145]): _vg.add([_i], _w, 'REPLACE')
_vg = ob_dude.vertex_groups.new(name='UpperArmLeft')
for _i, _w in zip([4, 5, 6, 7, 8, 9, 10, 11, 12, 13, 14, 15, 22, 23, 24, 25, 54, 55, 56, 57, 84, 85, 106, 114, 118, 119, 122, 131, 132, 144, 154, 155, 162, 164, 166, 168, 173, 180, 189, 190, 191, 192, 228, 229, 230, 231, 232, 233, 236, 237, 238, 239, 244, 245, 253, 254, 255, 256, 257, 258], [0.7992, 0.7692, 0.05335, 0.00996, 0.247, 0.2136, 0.05482, 0.02153, 0.02106, 0.03738, 0.03372, 0.04794, 0.1137, 0.1844, 0.0631, 0.08898, 0.8999, 0.823, 0.8222, 0.8814, 0.05163, 0.0294, 0.2521, 0.813, 0.03933, 0.02276, 0.1623, 0.8984, 0.8103, 0.05659, 0.01656, 0.9083, 0.8352, 0.03413, 0.2507, 0.1327, 0.8162, 0.06118, 0.02441, 0.06943, 0.02871, 0.05941, 0.7278, 0.6759, 0.08434, 0.04781, 0.01178, 0.03276, 0.1304, 0.1819, 0.8641, 0.8935, 0.05825, 0.09418, 0.03575, 0.06545, 0.02307, 0.06445, 0.05041, 0.03428]): _vg.add([_i], _w, 'REPLACE')
_vg = ob_dude.vertex_groups.new(name='ForArmLeft')
for _i, _w in zip([12, 13, 14, 15, 16, 17, 18, 19, 54, 55, 56, 57, 118, 119, 120, 121, 131, 132, 154, 155, 163, 164, 165, 173, 232, 233, 234, 235, 238, 239], [0.9323, 0.9225, 0.9188, 0.9098, 0.01333, 0.03553, 0.03666, 0.05267, 0.07087, 0.06243, 0.06276, 0.07905, 0.9175, 0.9275, 0.05094, 0.02389, 0.07414, 0.07068, 0.934, 0.06924, 0.01053, 0.9234, 0.04044, 0.06995, 0.9431, 0.9207, 0.008558, 0.04011, 0.07652, 0.06749]): _vg.add([_i], _w, 'REPLACE')
_vg = ob_dude.vertex_groups.new(name='ShoulderRight')
for _i, _w in zip([6, 190, 255], [0.09, 0.03308, 0.008679]): _vg.add([_i], _w, 'REPLACE')
_vg = ob_dude.vertex_groups.new(name='UpperArmRight')
_vg = ob_dude.vertex_groups.new(name='ForArmRight')
_vg = ob_dude.vertex_groups.new(name='HipsLeft')
for _i, _w in zip([0, 1, 2, 3, 20, 21, 58, 59, 60, 61, 62, 63, 69, 70, 80, 81, 82, 83, 84, 85, 86, 87, 88, 89, 90, 91, 92, 93, 98, 101, 106, 123, 133, 137, 142, 143, 144, 145, 146, 149, 150, 160, 166, 167, 174, 176, 177, 179, 180, 181, 187, 188, 199, 200, 201, 202, 209, 210], [0.4692, 0.4523, 0.535, 0.7833, 0.8395, 0.4809, 0.4715, 0.3712, 0.2264, 0.3745, 0.2257, 0.2588, 0.05706, 0.02217, 0.7443, 0.2763, 0.1315, 0.1815, 0.1582, 0.1352, 0.08461, 0.08755, 0.08877, 0.09589, 0.003855, 0.05139, 0.1909, 0.09974, 0.6649, 0.1908, 0.01228, 0.6722, 0.3748, 0.04174, 0.4075, 0.07967, 0.1469, 0.1346, 0.001843, 0.7602, 0.837, 0.09627, 0.01323, 0.4143, 0.4113, 0.05748, 1.838e-05, 0.7111, 0.1567, 0.189, 0.8181, 0.5293, 0.2181, 0.2854, 0.08284, 0.08692, 0.6674, 0.8212]): _vg.add([_i], _w, 'REPLACE')
_vg = ob_dude.vertex_groups.new(name='LeftUpper')
for _i, _w in zip([0, 1, 2, 3, 20, 21, 26, 27, 28, 29, 58, 59, 60, 61, 62, 63, 68, 69, 70, 71, 72, 73, 74, 75, 76, 77, 78, 79, 80, 81, 82, 83, 84, 85, 86, 88, 89, 90, 91, 92, 93, 98, 101, 106, 123, 124, 125, 133, 136, 137, 138, 139, 140, 141, 142, 143, 144, 145, 146, 149, 150, 151, 157, 158, 159, 160, 161, 166, 167, 169, 174, 176, 177, 178, 179, 180, 181, 187, 188, 199, 200, 202, 209, 210], [0.4997, 0.4617, 0.2414, 0.08241, 0.0801, 0.3334, 0.1416, 0.2094, 0.158, 0.2142, 0.1885, 0.3747, 0.1433, 0.0425, 0.1783, 0.05585, 0.9601, 0.9035, 0.8855, 0.9064, 0.9059, 0.8291, 0.8909, 0.8425, 0.7782, 0.7024, 0.7932, 0.7395, 0.2301, 0.634, 0.8605, 0.7754, 0.08491, 0.1336, 0.06489, 0.008467, 0.08175, 0.9635, 0.9131, 0.7904, 0.8518, 0.2194, 0.7705, 0.01072, 0.2485, 0.184, 0.1917, 0.4461, 0.9322, 0.8891, 0.856, 0.8586, 0.7202, 0.7622, 0.5298, 0.8979, 0.1557, 0.8259, 0.9504, 0.1505, 0.1129, 0.1705, 0.9558, 0.8896, 0.7539, 0.8951, 0.9691, 0.002009, 0.565, 0.1574, 0.3764, 0.8942, 0.8799, 0.7861, 0.2525, 0.1391, 0.7854, 0.05599, 0.2517, 0.1455, 0.02907, 0.06813, 0.2322, 0.1127]): _vg.add([_i], _w, 'REPLACE')
_vg = ob_dude.vertex_groups.new(name='LeftLower')
for _i, _w in zip([26, 27, 28, 29, 30, 32, 34, 35, 36, 37, 40, 64, 65, 66, 67, 68, 69, 70, 71, 72, 73, 74, 75, 76, 77, 78, 79, 124, 125, 126, 127, 128, 129, 134, 135, 136, 137, 138, 139, 140, 141, 151, 152, 153, 156, 157, 158, 159, 169, 170, 171, 175, 176, 177, 178], [0.8571, 0.7805, 0.8384, 0.7736, 0.5278, 0.4883, 0.2355, 0.2151, 0.9553, 0.9179, 0.00869, 0.8798, 0.9912, 0.8781, 0.9785, 0.01254, 0.02384, 0.07014, 0.07199, 0.09076, 0.1593, 0.08454, 0.1342, 0.22, 0.2891, 0.1969, 0.2463, 0.8104, 0.7996, 0.06466, 0.07395, 0.7195, 0.7226, 0.9432, 0.9307, 0.0563, 0.0581, 0.1377, 0.1147, 0.2751, 0.2238, 0.824, 0.2165, 0.9452, 0.9833, 0.02501, 0.1071, 0.2438, 0.8403, 0.4888, 0.8772, 0.966, 0.03848, 0.09268, 0.2016]): _vg.add([_i], _w, 'REPLACE')
_vg = ob_dude.vertex_groups.new(name='LeftFoot')
for _i, _w in zip([30, 31, 32, 33, 34, 35, 36, 37, 38, 39, 40, 41, 64, 66, 126, 127, 128, 129, 134, 135, 152, 153, 170, 171], [0.4722, 0.9924, 0.5115, 0.9758, 0.7616, 0.7831, 0.03864, 0.08078, 0.9954, 0.9984, 0.9703, 0.9777, 0.1027, 0.1004, 0.9352, 0.9258, 0.2775, 0.2759, 0.03984, 0.05133, 0.7832, 0.0544, 0.5111, 0.1209]): _vg.add([_i], _w, 'REPLACE')
_vg = ob_dude.vertex_groups.new(name='HipsRight')
_vg = ob_dude.vertex_groups.new(name='RightUpper')
_vg = ob_dude.vertex_groups.new(name='RightLower')
_vg = ob_dude.vertex_groups.new(name='RightFoot')
_vg = ob_dude.vertex_groups.new(name='HandLeft')
for _i, _w in zip([12, 13, 14, 15, 16, 17, 18, 19, 110, 111, 112, 113, 118, 119, 120, 121, 147, 148, 154, 163, 164, 165, 182, 183, 233, 234, 235, 240, 241, 242, 243], [0.005933, 0.01496, 0.01931, 0.02844, 0.967, 0.9553, 0.9546, 0.9445, 0.9951, 0.9927, 0.9914, 0.9876, 0.02284, 0.01293, 0.9465, 0.9613, 0.9915, 0.9951, 0.006941, 0.9684, 0.01694, 0.9526, 0.994, 0.9969, 0.0204, 0.9696, 0.9527, 0.9972, 0.9933, 0.9974, 0.9994]): _vg.add([_i], _w, 'REPLACE')
_vg = ob_dude.vertex_groups.new(name='HandRight')
_m = ob_dude.modifiers.new('Mirror', 'MIRROR')
_m.use_clip = True
_m = ob_dude.modifiers.new('Subsurf', 'SUBSURF')
_m.uv_smooth = 'PRESERVE_CORNERS'
_m.quality = 2
_m.show_only_control_edges = False
_m = ob_dude.modifiers.new('Armature', 'ARMATURE')
_m.object = ob_armature
ob_lamp.location = (4.076, 1.005, 5.904)
ob_lamp.rotation_euler = (0.6503, 0.05522, 1.866)
ob_lamp.lock_rotations_4d = False
ob_lamp.empty_display_type = 'ARROWS'
ob_lamp.color = (0.0, 0.0, 0.0, 0.0)
ob_lamp.lineart.crease_threshold = 0.0
ob_camera.location = (7.481, -6.508, 5.344)
ob_camera.rotation_euler = (1.109, 0.0, 0.8149)
ob_camera.lock_rotations_4d = False
ob_camera.empty_display_type = 'ARROWS'
ob_camera.color = (0.0, 0.0, 0.0, 0.0)
ob_camera.display_type = 'WIRE'
ob_camera.lineart.crease_threshold = 0.0

# ---- collection membership
col_collection_1.objects.link(ob_armature)
col_collection_1.objects.link(ob_dude)
col_collection_1.objects.link(ob_lamp)
col_collection_1.objects.link(ob_camera)

# ---- scene / render settings (as saved in the file)
scene.camera = ob_camera
scene.frame_start = 1; scene.frame_end = 250; scene.frame_set(0)
scene.render.engine = 'BLENDER_EEVEE_NEXT'
scene.render.resolution_percentage = 50
scene.render.dither_intensity = 0.0
scene.cycles.use_denoising = False
scene.cycles.samples = 128
scene.cycles.sampling_pattern = 'TABULATED_SOBOL'
scene.cycles.light_sampling_threshold = 0.0
scene.cycles.use_adaptive_sampling = False
scene.cycles.use_light_tree = False
scene.cycles.blur_glossy = 0.0
scene.cycles.sample_clamp_indirect = 0.0
scene.view_settings.view_transform = 'Standard'
bpy.context.view_layer.update()
